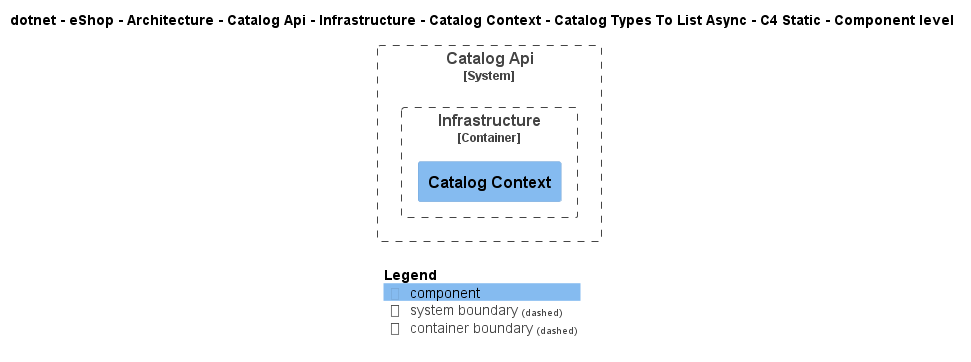

The diagram above was rendered by PlantUML. Its source (embedded in the PNG):
@startuml
!include ..\..\..\..\..\..\..\..\..\..\..\.c4s\C4_Component.puml

AddElementTag("c4interflow:lifecycle:new", $bgColor=green, $fontColor=#ffffff, $borderColor=green, $shadowing="False")
AddElementTag("c4interflow:lifecycle:changed", $bgColor=orange, $fontColor=#ffffff, $borderColor=orange, $shadowing="False")
AddElementTag("c4interflow:lifecycle:removed", $bgColor=red, $fontColor=#ffffff, $borderColor=red, $shadowing="False")

AddRelTag("c4interflow:lifecycle:new", $textColor=green, $lineColor=green)
AddRelTag("c4interflow:lifecycle:changed", $textColor=orange, $lineColor=orange)
AddRelTag("c4interflow:lifecycle:removed", $textColor=red, $lineColor=red)

SHOW_PERSON_PORTRAIT()
LAYOUT_TOP_DOWN()

skinparam linetype polyline

title dotnet - eShop - Architecture - Catalog Api - Infrastructure - Catalog Context - Catalog Types To List Async - C4 Static - Component level


System_Boundary(dotnet.eShop.Architecture.SoftwareSystems.CatalogApi, "Catalog Api") {
    
Container_Boundary(dotnet.eShop.Architecture.SoftwareSystems.CatalogApi.Containers.Infrastructure, "Infrastructure") {
    Component(dotnet.eShop.Architecture.SoftwareSystems.CatalogApi.Containers.Infrastructure.Components.CatalogContext, "Catalog Context", "", "")
}
}



SHOW_LEGEND()
@enduml